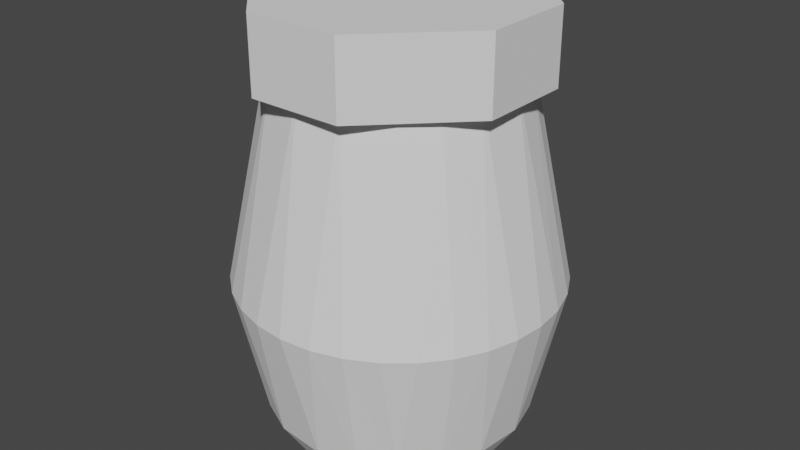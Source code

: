 # Source: engine.blend  (saved by Blender 2.80.75; exported with 4.5.12 LTS)
import bpy
from mathutils import Matrix  # noqa: F401  (used for matrix-valued properties, if any)

bpy.ops.wm.read_factory_settings(use_empty=True)
scene = bpy.context.scene
scene.name = 'Scene'

# ---- collections
col_collection = bpy.data.collections.new('Collection'); scene.collection.children.link(col_collection)

# ---- world
world_world = bpy.data.worlds.new('World'); scene.world = world_world
world_world.use_nodes = True; world_world.node_tree.nodes.clear()
_N = world_world.node_tree.nodes; _L = world_world.node_tree.links
n0 = _N.new('ShaderNodeOutputWorld'); n0.name = 'World Output'; n0.location = (300, 300)
n1 = _N.new('ShaderNodeBackground'); n1.name = 'Background'; n1.location = (10, 300)
n1.inputs[0].default_value = (0.05088, 0.05088, 0.05088, 1.0)
_L.new(n1.outputs[0], n0.inputs[0])
n0.is_active_output = True
world_world.color = (0.05088, 0.05088, 0.05088)
world_world.use_sun_shadow = False
world_world.sun_shadow_jitter_overblur = 0.0

# ---- meshes
me_cylinder = bpy.data.meshes.new('Cylinder')
me_cylinder.from_pydata([(0.0, 1.0, -1.0), (-8.688e-09, 0.8769, 1.584), (0.1951, 0.9808, -1.0), (0.1711, 0.8601, 1.584), (0.3827, 0.9239, -1.0), (0.3356, 0.8102, 1.584), (0.5556, 0.8315, -1.0), (0.4872, 0.7292, 1.584), (0.7071, 0.7071, -1.0), (0.6201, 0.6201, 1.584), (0.8315, 0.5556, -1.0), (0.7292, 0.4872, 1.584), (0.9239, 0.3827, -1.0), (0.8102, 0.3356, 1.584), (0.9808, 0.1951, -1.0), (0.8601, 0.1711, 1.584), (1.0, 7.55e-08, -1.0), (0.8769, 1.001e-07, 1.584), (0.9808, -0.1951, -1.0), (0.8601, -0.1711, 1.584), (0.9239, -0.3827, -1.0), (0.8102, -0.3356, 1.584), (0.8315, -0.5556, -1.0), (0.7292, -0.4872, 1.584), (0.7071, -0.7071, -1.0), (0.6201, -0.6201, 1.584), (0.5556, -0.8315, -1.0), (0.4872, -0.7292, 1.584), (0.3827, -0.9239, -1.0), (0.3356, -0.8102, 1.584), (0.1951, -0.9808, -1.0), (0.1711, -0.8601, 1.584), (-3.258e-07, -1.0, -1.0), (-2.944e-07, -0.8769, 1.584), (-0.1951, -0.9808, -1.0), (-0.1711, -0.8601, 1.584), (-0.3827, -0.9239, -1.0), (-0.3356, -0.8102, 1.584), (-0.5556, -0.8315, -1.0), (-0.4872, -0.7292, 1.584), (-0.7071, -0.7071, -1.0), (-0.6201, -0.6201, 1.584), (-0.8315, -0.5556, -1.0), (-0.7292, -0.4872, 1.584), (-0.9239, -0.3827, -1.0), (-0.8102, -0.3356, 1.584), (-0.9808, -0.1951, -1.0), (-0.8601, -0.1711, 1.584), (-1.0, 9.656e-07, -1.0), (-0.8769, 8.806e-07, 1.584), (-0.9808, 0.1951, -1.0), (-0.8601, 0.1711, 1.584), (-0.9239, 0.3827, -1.0), (-0.8102, 0.3356, 1.584), (-0.8315, 0.5556, -1.0), (-0.7292, 0.4872, 1.584), (-0.7071, 0.7071, -1.0), (-0.6201, 0.6201, 1.584), (-0.5556, 0.8315, -1.0), (-0.4872, 0.7292, 1.584), (-0.3827, 0.9239, -1.0), (-0.3356, 0.8102, 1.584), (-0.1951, 0.9808, -1.0), (-0.1711, 0.8601, 1.584), (4.649e-08, 0.7625, 1.385), (0.1488, 0.7479, 1.385), (0.2918, 0.7045, 1.385), (0.4236, 0.634, 1.385), (0.5392, 0.5392, 1.385), (0.634, 0.4236, 1.385), (0.7045, 0.2918, 1.385), (0.7479, 0.1488, 1.385), (0.7625, 1.156e-07, 1.385), (0.7479, -0.1488, 1.385), (0.7045, -0.2918, 1.385), (0.634, -0.4236, 1.385), (0.5392, -0.5392, 1.385), (0.4236, -0.634, 1.385), (0.2918, -0.7045, 1.385), (0.1488, -0.7479, 1.385), (-2.02e-07, -0.7625, 1.385), (-0.1488, -0.7479, 1.385), (-0.2918, -0.7045, 1.385), (-0.4236, -0.634, 1.385), (-0.5392, -0.5392, 1.385), (-0.634, -0.4236, 1.385), (-0.7045, -0.2918, 1.385), (-0.7479, -0.1488, 1.385), (-0.7625, 7.943e-07, 1.385), (-0.7479, 0.1488, 1.385), (-0.7045, 0.2918, 1.385), (-0.634, 0.4236, 1.385), (-0.5392, 0.5392, 1.385), (-0.4236, 0.634, 1.385), (-0.2918, 0.7045, 1.385), (-0.1488, 0.7479, 1.385), (3.366e-08, 0.7306, -1.337), (2.83e-08, 0.7756, -1.349), (0.1513, 0.7607, -1.349), (0.1425, 0.7166, -1.337), (0.2968, 0.7165, -1.349), (0.2796, 0.675, -1.337), (0.4309, 0.6448, -1.349), (0.4059, 0.6075, -1.337), (0.5484, 0.5484, -1.349), (0.5166, 0.5166, -1.337), (0.6448, 0.4309, -1.349), (0.6075, 0.4059, -1.337), (0.7165, 0.2968, -1.349), (0.675, 0.2796, -1.337), (0.7607, 0.1513, -1.349), (0.7166, 0.1425, -1.337), (0.7756, 1.225e-07, -1.349), (0.7306, 1.32e-07, -1.337), (0.7607, -0.1513, -1.349), (0.7166, -0.1425, -1.337), (0.7165, -0.2968, -1.349), (0.675, -0.2796, -1.337), (0.6448, -0.4309, -1.349), (0.6075, -0.4059, -1.337), (0.5484, -0.5484, -1.349), (0.5166, -0.5166, -1.337), (0.4309, -0.6448, -1.349), (0.4059, -0.6075, -1.337), (0.2968, -0.7165, -1.349), (0.2796, -0.675, -1.337), (0.1513, -0.7607, -1.349), (0.1425, -0.7166, -1.337), (-2.244e-07, -0.7756, -1.349), (-2.044e-07, -0.7306, -1.337), (-0.1513, -0.7607, -1.349), (-0.1425, -0.7166, -1.337), (-0.2968, -0.7165, -1.349), (-0.2796, -0.675, -1.337), (-0.4309, -0.6448, -1.349), (-0.4059, -0.6075, -1.337), (-0.5484, -0.5484, -1.349), (-0.5166, -0.5166, -1.337), (-0.6448, -0.4309, -1.349), (-0.6075, -0.4059, -1.337), (-0.7165, -0.2968, -1.349), (-0.675, -0.2796, -1.337), (-0.7607, -0.1513, -1.349), (-0.7166, -0.1425, -1.337), (-0.7756, 8.128e-07, -1.349), (-0.7306, 7.824e-07, -1.337), (-0.7607, 0.1513, -1.349), (-0.7166, 0.1425, -1.337), (-0.7165, 0.2968, -1.349), (-0.675, 0.2796, -1.337), (-0.6448, 0.4309, -1.349), (-0.6075, 0.4059, -1.337), (-0.5484, 0.5484, -1.349), (-0.5166, 0.5166, -1.337), (-0.4309, 0.6448, -1.349), (-0.4059, 0.6075, -1.337), (-0.2968, 0.7165, -1.349), (-0.2796, 0.675, -1.337), (-0.1513, 0.7607, -1.349), (-0.1425, 0.7166, -1.337), (-2.545e-08, 1.214, 0.0), (0.2369, 1.191, 0.0), (0.4647, 1.122, 0.0), (0.6747, 1.01, 0.0), (0.8587, 0.8587, 0.0), (1.01, 0.6747, 0.0), (1.122, 0.4647, 0.0), (1.191, 0.2369, 0.0), (1.214, 3.059e-08, 0.0), (1.191, -0.2369, 0.0), (1.122, -0.4647, 0.0), (1.01, -0.6747, 0.0), (0.8587, -0.8587, 0.0), (0.6747, -1.01, 0.0), (0.4647, -1.122, 0.0), (0.2369, -1.191, 0.0), (-4.211e-07, -1.214, 0.0), (-0.2369, -1.191, 0.0), (-0.4647, -1.122, 0.0), (-0.6747, -1.01, 0.0), (-0.8587, -0.8587, 0.0), (-1.01, -0.6747, 0.0), (-1.122, -0.4647, 0.0), (-1.191, -0.2369, 0.0), (-1.214, 1.111e-06, 0.0), (-1.191, 0.2369, 0.0), (-1.122, 0.4647, 0.0), (-1.01, 0.6747, 0.0), (-0.8587, 0.8587, 0.0), (-0.6747, 1.01, 0.0), (-0.4647, 1.122, 0.0), (-0.2369, 1.191, 0.0)], [], [(160, 1, 3, 161), (161, 3, 5, 162), (162, 5, 7, 163), (163, 7, 9, 164), (164, 9, 11, 165), (165, 11, 13, 166), (166, 13, 15, 167), (167, 15, 17, 168), (168, 17, 19, 169), (169, 19, 21, 170), (170, 21, 23, 171), (171, 23, 25, 172), (172, 25, 27, 173), (173, 27, 29, 174), (174, 29, 31, 175), (175, 31, 33, 176), (176, 33, 35, 177), (177, 35, 37, 178), (178, 37, 39, 179), (179, 39, 41, 180), (180, 41, 43, 181), (181, 43, 45, 182), (182, 45, 47, 183), (183, 47, 49, 184), (184, 49, 51, 185), (185, 51, 53, 186), (186, 53, 55, 187), (187, 55, 57, 188), (188, 57, 59, 189), (189, 59, 61, 190), (3, 1, 63, 61, 59, 57, 55, 53, 51, 49, 47, 45, 43, 41, 39, 37, 35, 33, 31, 29, 27, 25, 23, 21, 19, 17, 15, 13, 11, 9, 7, 5), (190, 61, 63, 191), (191, 63, 1, 160), (103, 105, 68, 67), (109, 111, 71, 70), (121, 123, 77, 76), (139, 141, 86, 85), (157, 159, 95, 94), (113, 115, 73, 72), (131, 133, 82, 81), (149, 151, 91, 90), (105, 107, 69, 68), (123, 125, 78, 77), (141, 143, 87, 86), (115, 117, 74, 73), (133, 135, 83, 82), (151, 153, 92, 91), (10, 12, 108, 106), (125, 127, 79, 78), (143, 145, 88, 87), (159, 96, 64, 95), (0, 2, 98, 97), (117, 119, 75, 74), (135, 137, 84, 83), (153, 155, 93, 92), (107, 109, 70, 69), (127, 129, 80, 79), (145, 147, 89, 88), (101, 103, 67, 66), (119, 121, 76, 75), (137, 139, 85, 84), (155, 157, 94, 93), (111, 113, 72, 71), (129, 131, 81, 80), (147, 149, 90, 89), (64, 65, 66, 67, 68, 69, 70, 71, 72, 73, 74, 75, 76, 77, 78, 79, 80, 81, 82, 83, 84, 85, 86, 87, 88, 89, 90, 91, 92, 93, 94, 95), (38, 40, 136, 134), (12, 14, 110, 108), (40, 42, 138, 136), (14, 16, 112, 110), (42, 44, 140, 138), (16, 18, 114, 112), (44, 46, 142, 140), (18, 20, 116, 114), (46, 48, 144, 142), (20, 22, 118, 116), (48, 50, 146, 144), (22, 24, 120, 118), (50, 52, 148, 146), (24, 26, 122, 120), (52, 54, 150, 148), (26, 28, 124, 122), (62, 0, 97, 158), (54, 56, 152, 150), (28, 30, 126, 124), (2, 4, 100, 98), (56, 58, 154, 152), (30, 32, 128, 126), (4, 6, 102, 100), (58, 60, 156, 154), (32, 34, 130, 128), (6, 8, 104, 102), (60, 62, 158, 156), (34, 36, 132, 130), (8, 10, 106, 104), (99, 101, 66, 65), (36, 38, 134, 132), (97, 98, 99, 96), (98, 100, 101, 99), (100, 102, 103, 101), (102, 104, 105, 103), (104, 106, 107, 105), (106, 108, 109, 107), (108, 110, 111, 109), (110, 112, 113, 111), (112, 114, 115, 113), (114, 116, 117, 115), (116, 118, 119, 117), (118, 120, 121, 119), (120, 122, 123, 121), (122, 124, 125, 123), (124, 126, 127, 125), (126, 128, 129, 127), (128, 130, 131, 129), (130, 132, 133, 131), (132, 134, 135, 133), (134, 136, 137, 135), (136, 138, 139, 137), (138, 140, 141, 139), (140, 142, 143, 141), (142, 144, 145, 143), (144, 146, 147, 145), (146, 148, 149, 147), (148, 150, 151, 149), (150, 152, 153, 151), (152, 154, 155, 153), (154, 156, 157, 155), (156, 158, 159, 157), (158, 97, 96, 159), (96, 99, 65, 64), (62, 191, 160, 0), (60, 190, 191, 62), (58, 189, 190, 60), (56, 188, 189, 58), (54, 187, 188, 56), (52, 186, 187, 54), (50, 185, 186, 52), (48, 184, 185, 50), (46, 183, 184, 48), (44, 182, 183, 46), (42, 181, 182, 44), (40, 180, 181, 42), (38, 179, 180, 40), (36, 178, 179, 38), (34, 177, 178, 36), (32, 176, 177, 34), (30, 175, 176, 32), (28, 174, 175, 30), (26, 173, 174, 28), (24, 172, 173, 26), (22, 171, 172, 24), (20, 170, 171, 22), (18, 169, 170, 20), (16, 168, 169, 18), (14, 167, 168, 16), (12, 166, 167, 14), (10, 165, 166, 12), (8, 164, 165, 10), (6, 163, 164, 8), (4, 162, 163, 6), (2, 161, 162, 4), (0, 160, 161, 2)])
_uv = me_cylinder.uv_layers.new(name='UVMap')
_uv.uv.foreach_set('vector', [1.0, 0.75, 1.0, 1.0, 0.9688, 1.0, 0.9688, 0.75, 0.9688, 0.75, 0.9688, 1.0, 0.9375, 1.0, 0.9375, 0.75, 0.9375, 0.75, 0.9375, 1.0, 0.9062, 1.0, 0.9062, 0.75, 0.9062, 0.75, 0.9062, 1.0, 0.875, 1.0, 0.875, 0.75, 0.875, 0.75, 0.875, 1.0, 0.8438, 1.0, 0.8438, 0.75, 0.8438, 0.75, 0.8438, 1.0, 0.8125, 1.0, 0.8125, 0.75, 0.8125, 0.75, 0.8125, 1.0, 0.7812, 1.0, 0.7812, 0.75, 0.7812, 0.75, 0.7812, 1.0, 0.75, 1.0, 0.75, 0.75, 0.75, 0.75, 0.75, 1.0, 0.7188, 1.0, 0.7188, 0.75, 0.7188, 0.75, 0.7188, 1.0, 0.6875, 1.0, 0.6875, 0.75, 0.6875, 0.75, 0.6875, 1.0, 0.6562, 1.0, 0.6562, 0.75, 0.6562, 0.75, 0.6562, 1.0, 0.625, 1.0, 0.625, 0.75, 0.625, 0.75, 0.625, 1.0, 0.5938, 1.0, 0.5938, 0.75, 0.5938, 0.75, 0.5938, 1.0, 0.5625, 1.0, 0.5625, 0.75, 0.5625, 0.75, 0.5625, 1.0, 0.5312, 1.0, 0.5312, 0.75, 0.5312, 0.75, 0.5312, 1.0, 0.5, 1.0, 0.5, 0.75, 0.5, 0.75, 0.5, 1.0, 0.4688, 1.0, 0.4688, 0.75, 0.4688, 0.75, 0.4688, 1.0, 0.4375, 1.0, 0.4375, 0.75, 0.4375, 0.75, 0.4375, 1.0, 0.4062, 1.0, 0.4062, 0.75, 0.4062, 0.75, 0.4062, 1.0, 0.375, 1.0, 0.375, 0.75, 0.375, 0.75, 0.375, 1.0, 0.3438, 1.0, 0.3438, 0.75, 0.3438, 0.75, 0.3438, 1.0, 0.3125, 1.0, 0.3125, 0.75, 0.3125, 0.75, 0.3125, 1.0, 0.2812, 1.0, 0.2812, 0.75, 0.2812, 0.75, 0.2812, 1.0, 0.25, 1.0, 0.25, 0.75, 0.25, 0.75, 0.25, 1.0, 0.2188, 1.0, 0.2188, 0.75, 0.2188, 0.75, 0.2188, 1.0, 0.1875, 1.0, 0.1875, 0.75, 0.1875, 0.75, 0.1875, 1.0, 0.1562, 1.0, 0.1562, 0.75, 0.1562, 0.75, 0.1562, 1.0, 0.125, 1.0, 0.125, 0.75, 0.125, 0.75, 0.125, 1.0, 0.09375, 1.0, 0.09375, 0.75, 0.09375, 0.75, 0.09375, 1.0, 0.0625, 1.0, 0.0625, 0.75, 0.2968, 0.4854, 0.25, 0.49, 0.2032, 0.4854, 0.1582, 0.4717, 0.1167, 0.4496, 0.08029, 0.4197, 0.05045, 0.3833, 0.02827, 0.3418, 0.01461, 0.2968, 0.01, 0.25, 0.01461, 0.2032, 0.02827, 0.1582, 0.05045, 0.1167, 0.08029, 0.08029, 0.1167, 0.05045, 0.1582, 0.02827, 0.2032, 0.01461, 0.25, 0.01, 0.2968, 0.01461, 0.3418, 0.02827, 0.3833, 0.05045, 0.4197, 0.08029, 0.4496, 0.1167, 0.4717, 0.1582, 0.4854, 0.2032, 0.49, 0.25, 0.4854, 0.2968, 0.4717, 0.3418, 0.4496, 0.3833, 0.4197, 0.4197, 0.3833, 0.4496, 0.3418, 0.4717, 0.0625, 0.75, 0.0625, 1.0, 0.03125, 1.0, 0.03125, 0.75, 0.03125, 0.75, 0.03125, 1.0, 0.0, 1.0, 0.0, 0.75, 0.9062, 0.5, 0.875, 0.5, 0.875, 0.5, 0.9062, 0.5, 0.8125, 0.5, 0.7812, 0.5, 0.7812, 0.5, 0.8125, 0.5, 0.625, 0.5, 0.5938, 0.5, 0.5938, 0.5, 0.625, 0.5, 0.3438, 0.5, 0.3125, 0.5, 0.3125, 0.5, 0.3438, 0.5, 0.0625, 0.5, 0.03125, 0.5, 0.03125, 0.5, 0.0625, 0.5, 0.75, 0.5, 0.7188, 0.5, 0.7188, 0.5, 0.75, 0.5, 0.4688, 0.5, 0.4375, 0.5, 0.4375, 0.5, 0.4688, 0.5, 0.1875, 0.5, 0.1562, 0.5, 0.1562, 0.5, 0.1875, 0.5, 0.875, 0.5, 0.8438, 0.5, 0.8438, 0.5, 0.875, 0.5, 0.5938, 0.5, 0.5625, 0.5, 0.5625, 0.5, 0.5938, 0.5, 0.3125, 0.5, 0.2812, 0.5, 0.2812, 0.5, 0.3125, 0.5, 0.7188, 0.5, 0.6875, 0.5, 0.6875, 0.5, 0.7188, 0.5, 0.4375, 0.5, 0.4062, 0.5, 0.4062, 0.5, 0.4375, 0.5, 0.1562, 0.5, 0.125, 0.5, 0.125, 0.5, 0.1562, 0.5, 0.8438, 0.5, 0.8125, 0.5, 0.8125, 0.5, 0.8438, 0.5, 0.5625, 0.5, 0.5312, 0.5, 0.5312, 0.5, 0.5625, 0.5, 0.2812, 0.5, 0.25, 0.5, 0.25, 0.5, 0.2812, 0.5, 0.03125, 0.5, 0.0, 0.5, 0.0, 0.5, 0.03125, 0.5, 1.0, 0.5, 0.9688, 0.5, 0.9688, 0.5, 1.0, 0.5, 0.6875, 0.5, 0.6562, 0.5, 0.6562, 0.5, 0.6875, 0.5, 0.4062, 0.5, 0.375, 0.5, 0.375, 0.5, 0.4062, 0.5, 0.125, 0.5, 0.09375, 0.5, 0.09375, 0.5, 0.125, 0.5, 0.8438, 0.5, 0.8125, 0.5, 0.8125, 0.5, 0.8438, 0.5, 0.5312, 0.5, 0.5, 0.5, 0.5, 0.5, 0.5312, 0.5, 0.25, 0.5, 0.2188, 0.5, 0.2188, 0.5, 0.25, 0.5, 0.9375, 0.5, 0.9062, 0.5, 0.9062, 0.5, 0.9375, 0.5, 0.6562, 0.5, 0.625, 0.5, 0.625, 0.5, 0.6562, 0.5, 0.375, 0.5, 0.3438, 0.5, 0.3438, 0.5, 0.375, 0.5, 0.09375, 0.5, 0.0625, 0.5, 0.0625, 0.5, 0.09375, 0.5, 0.7812, 0.5, 0.75, 0.5, 0.75, 0.5, 0.7812, 0.5, 0.5, 0.5, 0.4688, 0.5, 0.4688, 0.5, 0.5, 0.5, 0.2188, 0.5, 0.1875, 0.5, 0.1875, 0.5, 0.2188, 0.5, 0.75, 0.49, 0.7968, 0.4854, 0.8418, 0.4717, 0.8833, 0.4496, 0.9197, 0.4197, 0.9496, 0.3833, 0.9717, 0.3418, 0.9854, 0.2968, 0.99, 0.25, 0.9854, 0.2032, 0.9717, 0.1582, 0.9496, 0.1167, 0.9197, 0.08029, 0.8833, 0.05045, 0.8418, 0.02827, 0.7968, 0.01461, 0.75, 0.01, 0.7032, 0.01461, 0.6582, 0.02827, 0.6167, 0.05045, 0.5803, 0.08029, 0.5504, 0.1167, 0.5283, 0.1582, 0.5146, 0.2032, 0.51, 0.25, 0.5146, 0.2968, 0.5283, 0.3418, 0.5504, 0.3833, 0.5803, 0.4197, 0.6167, 0.4496, 0.6582, 0.4717, 0.7032, 0.4854, 0.4062, 0.5, 0.375, 0.5, 0.375, 0.5, 0.4062, 0.5, 0.8125, 0.5, 0.7812, 0.5, 0.7812, 0.5, 0.8125, 0.5, 0.375, 0.5, 0.3438, 0.5, 0.3438, 0.5, 0.375, 0.5, 0.7812, 0.5, 0.75, 0.5, 0.75, 0.5, 0.7812, 0.5, 0.3438, 0.5, 0.3125, 0.5, 0.3125, 0.5, 0.3438, 0.5, 0.75, 0.5, 0.7188, 0.5, 0.7188, 0.5, 0.75, 0.5, 0.3125, 0.5, 0.2812, 0.5, 0.2812, 0.5, 0.3125, 0.5, 0.7188, 0.5, 0.6875, 0.5, 0.6875, 0.5, 0.7187, 0.5, 0.2812, 0.5, 0.25, 0.5, 0.25, 0.5, 0.2812, 0.5, 0.6875, 0.5, 0.6562, 0.5, 0.6562, 0.5, 0.6875, 0.5, 0.25, 0.5, 0.2188, 0.5, 0.2188, 0.5, 0.25, 0.5, 0.6562, 0.5, 0.625, 0.5, 0.625, 0.5, 0.6562, 0.5, 0.2188, 0.5, 0.1875, 0.5, 0.1875, 0.5, 0.2188, 0.5, 0.625, 0.5, 0.5938, 0.5, 0.5938, 0.5, 0.625, 0.5, 0.1875, 0.5, 0.1562, 0.5, 0.1562, 0.5, 0.1875, 0.5, 0.5938, 0.5, 0.5625, 0.5, 0.5625, 0.5, 0.5938, 0.5, 0.03125, 0.5, 0.0, 0.5, 0.0, 0.5, 0.03125, 0.5, 0.1562, 0.5, 0.125, 0.5, 0.125, 0.5, 0.1562, 0.5, 0.5625, 0.5, 0.5312, 0.5, 0.5312, 0.5, 0.5625, 0.5, 0.9688, 0.5, 0.9375, 0.5, 0.9375, 0.5, 0.9688, 0.5, 0.125, 0.5, 0.09375, 0.5, 0.09375, 0.5, 0.125, 0.5, 0.5312, 0.5, 0.5, 0.5, 0.5, 0.5, 0.5312, 0.5, 0.9375, 0.5, 0.9062, 0.5, 0.9062, 0.5, 0.9375, 0.5, 0.09375, 0.5, 0.0625, 0.5, 0.0625, 0.5, 0.09375, 0.5, 0.5, 0.5, 0.4688, 0.5, 0.4688, 0.5, 0.5, 0.5, 0.9062, 0.5, 0.875, 0.5, 0.875, 0.5, 0.9062, 0.5, 0.0625, 0.5, 0.03125, 0.5, 0.03125, 0.5, 0.0625, 0.5, 0.4688, 0.5, 0.4375, 0.5, 0.4375, 0.5, 0.4688, 0.5, 0.875, 0.5, 0.8438, 0.5, 0.8438, 0.5, 0.875, 0.5, 0.9688, 0.5, 0.9375, 0.5, 0.9375, 0.5, 0.9688, 0.5, 0.4375, 0.5, 0.4062, 0.5, 0.4062, 0.5, 0.4375, 0.5, 1.0, 0.5, 0.9688, 0.5, 0.9688, 0.5, 1.0, 0.5, 0.9688, 0.5, 0.9375, 0.5, 0.9375, 0.5, 0.9688, 0.5, 0.9375, 0.5, 0.9062, 0.5, 0.9062, 0.5, 0.9375, 0.5, 0.9062, 0.5, 0.875, 0.5, 0.875, 0.5, 0.9062, 0.5, 0.875, 0.5, 0.8438, 0.5, 0.8438, 0.5, 0.875, 0.5, 0.8438, 0.5, 0.8125, 0.5, 0.8125, 0.5, 0.8438, 0.5, 0.8125, 0.5, 0.7812, 0.5, 0.7812, 0.5, 0.8125, 0.5, 0.7812, 0.5, 0.75, 0.5, 0.75, 0.5, 0.7812, 0.5, 0.75, 0.5, 0.7188, 0.5, 0.7188, 0.5, 0.75, 0.5, 0.7187, 0.5, 0.6875, 0.5, 0.6875, 0.5, 0.7188, 0.5, 0.6875, 0.5, 0.6562, 0.5, 0.6562, 0.5, 0.6875, 0.5, 0.6562, 0.5, 0.625, 0.5, 0.625, 0.5, 0.6562, 0.5, 0.625, 0.5, 0.5938, 0.5, 0.5938, 0.5, 0.625, 0.5, 0.5938, 0.5, 0.5625, 0.5, 0.5625, 0.5, 0.5938, 0.5, 0.5625, 0.5, 0.5312, 0.5, 0.5312, 0.5, 0.5625, 0.5, 0.5312, 0.5, 0.5, 0.5, 0.5, 0.5, 0.5312, 0.5, 0.5, 0.5, 0.4688, 0.5, 0.4688, 0.5, 0.5, 0.5, 0.4688, 0.5, 0.4375, 0.5, 0.4375, 0.5, 0.4688, 0.5, 0.4375, 0.5, 0.4062, 0.5, 0.4062, 0.5, 0.4375, 0.5, 0.4062, 0.5, 0.375, 0.5, 0.375, 0.5, 0.4062, 0.5, 0.375, 0.5, 0.3438, 0.5, 0.3438, 0.5, 0.375, 0.5, 0.3438, 0.5, 0.3125, 0.5, 0.3125, 0.5, 0.3438, 0.5, 0.3125, 0.5, 0.2812, 0.5, 0.2812, 0.5, 0.3125, 0.5, 0.2812, 0.5, 0.25, 0.5, 0.25, 0.5, 0.2812, 0.5, 0.25, 0.5, 0.2188, 0.5, 0.2188, 0.5, 0.25, 0.5, 0.2188, 0.5, 0.1875, 0.5, 0.1875, 0.5, 0.2188, 0.5, 0.1875, 0.5, 0.1562, 0.5, 0.1562, 0.5, 0.1875, 0.5, 0.1562, 0.5, 0.125, 0.5, 0.125, 0.5, 0.1562, 0.5, 0.125, 0.5, 0.09375, 0.5, 0.09375, 0.5, 0.125, 0.5, 0.09375, 0.5, 0.0625, 0.5, 0.0625, 0.5, 0.09375, 0.5, 0.0625, 0.5, 0.03125, 0.5, 0.03125, 0.5, 0.0625, 0.5, 0.03125, 0.5, 0.0, 0.5, 0.0, 0.5, 0.03125, 0.5, 1.0, 0.5, 0.9688, 0.5, 0.9688, 0.5, 1.0, 0.5, 0.03125, 0.5, 0.03125, 0.75, 0.0, 0.75, 0.0, 0.5, 0.0625, 0.5, 0.0625, 0.75, 0.03125, 0.75, 0.03125, 0.5, 0.09375, 0.5, 0.09375, 0.75, 0.0625, 0.75, 0.0625, 0.5, 0.125, 0.5, 0.125, 0.75, 0.09375, 0.75, 0.09375, 0.5, 0.1562, 0.5, 0.1562, 0.75, 0.125, 0.75, 0.125, 0.5, 0.1875, 0.5, 0.1875, 0.75, 0.1562, 0.75, 0.1562, 0.5, 0.2188, 0.5, 0.2188, 0.75, 0.1875, 0.75, 0.1875, 0.5, 0.25, 0.5, 0.25, 0.75, 0.2188, 0.75, 0.2188, 0.5, 0.2812, 0.5, 0.2812, 0.75, 0.25, 0.75, 0.25, 0.5, 0.3125, 0.5, 0.3125, 0.75, 0.2812, 0.75, 0.2812, 0.5, 0.3438, 0.5, 0.3438, 0.75, 0.3125, 0.75, 0.3125, 0.5, 0.375, 0.5, 0.375, 0.75, 0.3438, 0.75, 0.3438, 0.5, 0.4062, 0.5, 0.4062, 0.75, 0.375, 0.75, 0.375, 0.5, 0.4375, 0.5, 0.4375, 0.75, 0.4062, 0.75, 0.4062, 0.5, 0.4688, 0.5, 0.4688, 0.75, 0.4375, 0.75, 0.4375, 0.5, 0.5, 0.5, 0.5, 0.75, 0.4688, 0.75, 0.4688, 0.5, 0.5312, 0.5, 0.5312, 0.75, 0.5, 0.75, 0.5, 0.5, 0.5625, 0.5, 0.5625, 0.75, 0.5312, 0.75, 0.5312, 0.5, 0.5938, 0.5, 0.5938, 0.75, 0.5625, 0.75, 0.5625, 0.5, 0.625, 0.5, 0.625, 0.75, 0.5938, 0.75, 0.5938, 0.5, 0.6562, 0.5, 0.6562, 0.75, 0.625, 0.75, 0.625, 0.5, 0.6875, 0.5, 0.6875, 0.75, 0.6562, 0.75, 0.6562, 0.5, 0.7188, 0.5, 0.7188, 0.75, 0.6875, 0.75, 0.6875, 0.5, 0.75, 0.5, 0.75, 0.75, 0.7188, 0.75, 0.7188, 0.5, 0.7812, 0.5, 0.7812, 0.75, 0.75, 0.75, 0.75, 0.5, 0.8125, 0.5, 0.8125, 0.75, 0.7812, 0.75, 0.7812, 0.5, 0.8438, 0.5, 0.8438, 0.75, 0.8125, 0.75, 0.8125, 0.5, 0.875, 0.5, 0.875, 0.75, 0.8438, 0.75, 0.8438, 0.5, 0.9062, 0.5, 0.9062, 0.75, 0.875, 0.75, 0.875, 0.5, 0.9375, 0.5, 0.9375, 0.75, 0.9062, 0.75, 0.9062, 0.5, 0.9688, 0.5, 0.9688, 0.75, 0.9375, 0.75, 0.9375, 0.5, 1.0, 0.5, 1.0, 0.75, 0.9688, 0.75, 0.9688, 0.5])
me_cylinder.use_remesh_preserve_volume = False
me_cylinder.use_remesh_preserve_attributes = False
me_cylinder.use_mirror_vertex_groups = False
me_cylinder.update()
me_cube_001 = bpy.data.meshes.new('Cube.001')
me_cube_001.from_pydata([(-0.355, -1.0, -1.0), (-1.0, -0.355, -1.0), (-1.0, -0.355, 1.0), (-0.355, -1.0, 1.0), (-1.0, 0.355, -1.0), (-0.355, 1.0, -1.0), (-0.355, 1.0, 1.0), (-1.0, 0.355, 1.0), (1.0, -0.355, -1.0), (0.355, -1.0, -1.0), (0.355, -1.0, 1.0), (1.0, -0.355, 1.0), (0.355, 1.0, -1.0), (1.0, 0.355, -1.0), (1.0, 0.355, 1.0), (0.355, 1.0, 1.0)], [], [(9, 10, 3, 0), (13, 14, 11, 8), (14, 15, 6, 7, 2, 3, 10, 11), (1, 2, 7, 4), (5, 6, 15, 12), (0, 3, 2, 1), (6, 5, 4, 7), (14, 13, 12, 15), (10, 9, 8, 11), (4, 5, 12, 13, 8, 9, 0, 1)])
_uv = me_cube_001.uv_layers.new(name='UVMap')
_uv.uv.foreach_set('vector', [0.375, 0.8306, 0.625, 0.8306, 0.625, 0.9194, 0.375, 0.9194, 0.375, 0.5806, 0.625, 0.5806, 0.625, 0.6694, 0.375, 0.6694, 0.625, 0.5806, 0.7056, 0.5, 0.7944, 0.5, 0.875, 0.5806, 0.875, 0.6694, 0.7944, 0.75, 0.7056, 0.75, 0.625, 0.6694, 0.375, 0.08063, 0.625, 0.08063, 0.625, 0.1694, 0.375, 0.1694, 0.375, 0.3306, 0.625, 0.3306, 0.625, 0.4194, 0.375, 0.4194, 0.375, 0.9194, 0.625, 0.9194, 0.625, 1.0, 0.375, 1.0, 0.625, 0.3306, 0.375, 0.3306, 0.375, 0.1694, 0.625, 0.1694, 0.625, 0.5806, 0.375, 0.5806, 0.375, 0.4194, 0.625, 0.4194, 0.625, 0.8306, 0.375, 0.8306, 0.375, 0.6694, 0.625, 0.6694, 0.125, 0.5806, 0.2056, 0.5, 0.2944, 0.5, 0.375, 0.5806, 0.375, 0.6694, 0.2944, 0.75, 0.2056, 0.75, 0.125, 0.6694])
me_cube_001.use_remesh_preserve_volume = False
me_cube_001.use_remesh_preserve_attributes = False
me_cube_001.use_mirror_vertex_groups = False
me_cube_001.update()

# ---- objects
ob_cylinder = bpy.data.objects.new('Cylinder', me_cylinder)
ob_cube = bpy.data.objects.new('Cube', me_cube_001)

# ---- transforms, parenting, visibility, modifiers, constraints
ob_cylinder.location = (0.0, 0.0, -2.057)
ob_cylinder.lineart.crease_threshold = 0.0
_m = ob_cylinder.modifiers.new('Decimate', 'DECIMATE')
_m.ratio = 0.6029
ob_cube.location = (0.0, 0.0, -0.2794)
ob_cube.scale = (1.0, 1.0, 0.2737)
ob_cube.lineart.crease_threshold = 0.0

# ---- collection membership
col_collection.objects.link(ob_cylinder)
col_collection.objects.link(ob_cube)

# ---- scene / render settings (as saved in the file)
scene.frame_start = 1; scene.frame_end = 250; scene.frame_set(1)
scene.render.engine = 'BLENDER_EEVEE_NEXT'
scene.cycles.use_denoising = False
scene.cycles.samples = 128
scene.cycles.sampling_pattern = 'TABULATED_SOBOL'
scene.cycles.use_adaptive_sampling = False
scene.cycles.use_light_tree = False
scene.view_settings.view_transform = 'Filmic'
bpy.context.view_layer.update()

# ---- added for rendering (the .blend has no active camera and no usable light): camera, sun
cam_auto = bpy.data.cameras.new('AutoCamera')
cam_auto.lens = 50.0
cam_auto.sensor_width = 36.0
cam_auto.clip_end = 1000.0
ob_auto_camera = bpy.data.objects.new('AutoCamera', cam_auto)
scene.collection.objects.link(ob_auto_camera)
ob_auto_camera.location = (4.47195, -5.3664, 1.87153)
ob_auto_camera.rotation_euler = (1.09748, -7.21219e-08, 0.694738)
scene.camera = ob_auto_camera
light_auto_sun = bpy.data.lights.new('AutoSun', 'SUN')
light_auto_sun.energy = 3.0
light_auto_sun.angle = 0.0523599
ob_auto_sun = bpy.data.objects.new('AutoSun', light_auto_sun)
scene.collection.objects.link(ob_auto_sun)
ob_auto_sun.rotation_euler = (0.872665, 0.174533, 0.523599)
bpy.context.view_layer.update()
